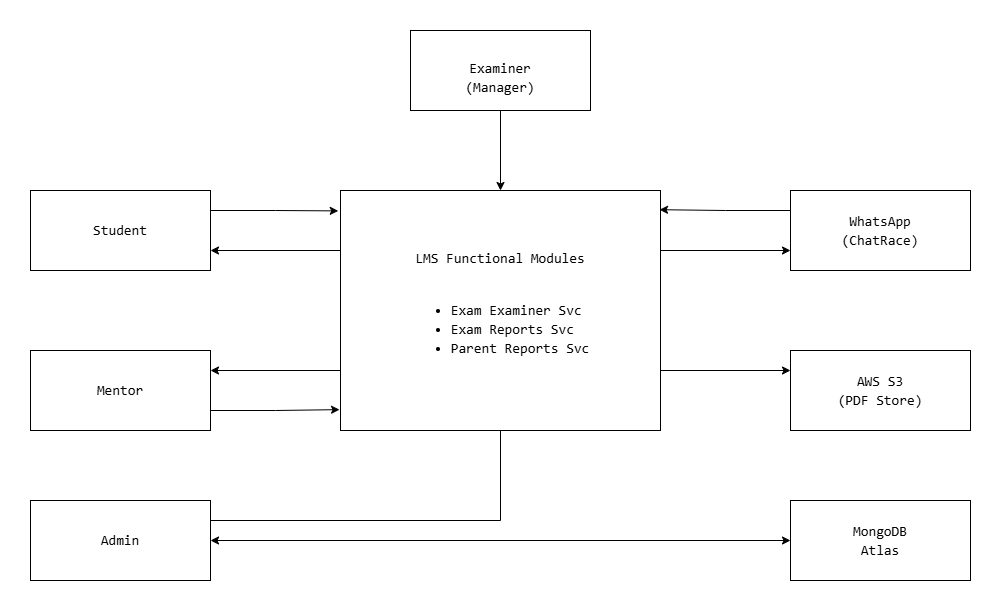

The diagram above was exported from draw.io. Its source (the exported page's mxGraphModel, read from the mxfile embedded in the PNG):
<mxGraphModel dx="1489" dy="940" grid="1" gridSize="10" guides="1" tooltips="1" connect="1" arrows="1" fold="1" page="1" pageScale="1" pageWidth="1169" pageHeight="827" background="#ffffff" math="0" shadow="0">
  <root>
    <mxCell id="0" />
    <mxCell id="1" parent="0" />
    <mxCell id="AzLnClfXqVA4z73QnaY8-3" edge="1" parent="1" source="AzLnClfXqVA4z73QnaY8-1" style="edgeStyle=orthogonalEdgeStyle;rounded=0;orthogonalLoop=1;jettySize=auto;html=1;exitX=0.5;exitY=1;exitDx=0;exitDy=0;entryX=0.5;entryY=0;entryDx=0;entryDy=0;fontColor=light-dark(#000000,#000000);labelBackgroundColor=light-dark(#FFFFFF,#FFFFFF);" target="AzLnClfXqVA4z73QnaY8-2">
      <mxGeometry relative="1" as="geometry" />
    </mxCell>
    <mxCell id="AzLnClfXqVA4z73QnaY8-1" parent="1" style="rounded=0;whiteSpace=wrap;html=1;fontColor=light-dark(#000000,#000000);labelBackgroundColor=light-dark(#FFFFFF,#FFFFFF);" value="&lt;br&gt;&lt;div style=&quot;font-family: Consolas, &amp;quot;Courier New&amp;quot;, monospace; font-weight: normal; font-size: 14px; line-height: 19px; white-space: pre;&quot;&gt;&lt;div&gt;&lt;span style=&quot;&quot;&gt;Examiner&lt;/span&gt;&lt;/div&gt;&lt;/div&gt;&lt;div&gt;&lt;div style=&quot;font-family: Consolas, &amp;quot;Courier New&amp;quot;, monospace; font-size: 14px; line-height: 19px; white-space: pre;&quot;&gt;(Manager)&lt;/div&gt;&lt;/div&gt;" vertex="1">
      <mxGeometry height="80" width="180" x="590" y="60" as="geometry" />
    </mxCell>
    <mxCell id="AzLnClfXqVA4z73QnaY8-7" edge="1" parent="1" source="AzLnClfXqVA4z73QnaY8-2" style="edgeStyle=orthogonalEdgeStyle;rounded=0;orthogonalLoop=1;jettySize=auto;html=1;exitX=0;exitY=0.25;exitDx=0;exitDy=0;entryX=1;entryY=0.75;entryDx=0;entryDy=0;fontColor=light-dark(#000000,#000000);labelBackgroundColor=light-dark(#FFFFFF,#FFFFFF);" target="AzLnClfXqVA4z73QnaY8-4">
      <mxGeometry relative="1" as="geometry" />
    </mxCell>
    <mxCell id="AzLnClfXqVA4z73QnaY8-11" edge="1" parent="1" source="AzLnClfXqVA4z73QnaY8-2" style="edgeStyle=orthogonalEdgeStyle;rounded=0;orthogonalLoop=1;jettySize=auto;html=1;exitX=0;exitY=0.75;exitDx=0;exitDy=0;entryX=1;entryY=0.25;entryDx=0;entryDy=0;fontColor=light-dark(#000000,#000000);labelBackgroundColor=light-dark(#FFFFFF,#FFFFFF);" target="AzLnClfXqVA4z73QnaY8-5">
      <mxGeometry relative="1" as="geometry" />
    </mxCell>
    <mxCell id="AzLnClfXqVA4z73QnaY8-15" edge="1" parent="1" source="AzLnClfXqVA4z73QnaY8-2" style="edgeStyle=orthogonalEdgeStyle;rounded=0;orthogonalLoop=1;jettySize=auto;html=1;exitX=1;exitY=0.75;exitDx=0;exitDy=0;entryX=0;entryY=0.25;entryDx=0;entryDy=0;fontColor=light-dark(#000000,#000000);labelBackgroundColor=light-dark(#FFFFFF,#FFFFFF);" target="AzLnClfXqVA4z73QnaY8-14">
      <mxGeometry relative="1" as="geometry" />
    </mxCell>
    <mxCell id="AzLnClfXqVA4z73QnaY8-16" edge="1" parent="1" source="AzLnClfXqVA4z73QnaY8-2" style="edgeStyle=orthogonalEdgeStyle;rounded=0;orthogonalLoop=1;jettySize=auto;html=1;exitX=1;exitY=0.25;exitDx=0;exitDy=0;entryX=0;entryY=0.75;entryDx=0;entryDy=0;fontColor=light-dark(#000000,#000000);labelBackgroundColor=light-dark(#FFFFFF,#FFFFFF);" target="AzLnClfXqVA4z73QnaY8-13">
      <mxGeometry relative="1" as="geometry" />
    </mxCell>
    <mxCell id="AzLnClfXqVA4z73QnaY8-2" parent="1" style="rounded=0;whiteSpace=wrap;html=1;align=center;fontColor=light-dark(#000000,#000000);labelBackgroundColor=light-dark(#FFFFFF,#FFFFFF);" value="&lt;div style=&quot;font-family: Consolas, &amp;quot;Courier New&amp;quot;, monospace; font-size: 14px; line-height: 19px; white-space: pre;&quot;&gt;LMS Functional Modules&lt;br&gt;&lt;/div&gt;&lt;div style=&quot;font-family: Consolas, &amp;quot;Courier New&amp;quot;, monospace; font-size: 14px; line-height: 19px; white-space: pre;&quot;&gt;&lt;br&gt;&lt;/div&gt;&lt;div style=&quot;font-family: Consolas, &amp;quot;Courier New&amp;quot;, monospace; font-size: 14px; line-height: 19px; white-space: pre;&quot;&gt;&lt;div style=&quot;line-height: 19px;&quot;&gt;&lt;ul&gt;&lt;li style=&quot;text-align: left;&quot;&gt;Exam Examiner Svc&lt;/li&gt;&lt;li style=&quot;text-align: left;&quot;&gt;Exam Reports Svc&lt;/li&gt;&lt;li&gt;Parent Reports Svc&lt;/li&gt;&lt;/ul&gt;&lt;/div&gt;&lt;/div&gt;" vertex="1">
      <mxGeometry height="240" width="320" x="520" y="220" as="geometry" />
    </mxCell>
    <mxCell id="AzLnClfXqVA4z73QnaY8-4" parent="1" style="rounded=0;whiteSpace=wrap;html=1;fontColor=light-dark(#000000,#000000);labelBackgroundColor=light-dark(#FFFFFF,#FFFFFF);" value="&lt;div style=&quot;font-family: Consolas, &amp;quot;Courier New&amp;quot;, monospace; font-size: 14px; line-height: 19px; white-space: pre;&quot;&gt;Student&lt;/div&gt;" vertex="1">
      <mxGeometry height="80" width="180" x="210" y="220" as="geometry" />
    </mxCell>
    <mxCell id="AzLnClfXqVA4z73QnaY8-5" parent="1" style="rounded=0;whiteSpace=wrap;html=1;fontColor=light-dark(#000000,#000000);labelBackgroundColor=light-dark(#FFFFFF,#FFFFFF);" value="&lt;div style=&quot;font-family: Consolas, &amp;quot;Courier New&amp;quot;, monospace; font-size: 14px; line-height: 19px; white-space: pre;&quot;&gt;Mentor&lt;/div&gt;" vertex="1">
      <mxGeometry height="80" width="180" x="210" y="380" as="geometry" />
    </mxCell>
    <mxCell id="AzLnClfXqVA4z73QnaY8-6" edge="1" parent="1" source="AzLnClfXqVA4z73QnaY8-4" style="edgeStyle=orthogonalEdgeStyle;rounded=0;orthogonalLoop=1;jettySize=auto;html=1;exitX=1;exitY=0.25;exitDx=0;exitDy=0;entryX=-0.007;entryY=0.085;entryDx=0;entryDy=0;entryPerimeter=0;fontColor=light-dark(#000000,#000000);labelBackgroundColor=light-dark(#FFFFFF,#FFFFFF);" target="AzLnClfXqVA4z73QnaY8-2">
      <mxGeometry relative="1" as="geometry" />
    </mxCell>
    <mxCell id="AzLnClfXqVA4z73QnaY8-12" edge="1" parent="1" source="AzLnClfXqVA4z73QnaY8-5" style="edgeStyle=orthogonalEdgeStyle;rounded=0;orthogonalLoop=1;jettySize=auto;html=1;exitX=1;exitY=0.75;exitDx=0;exitDy=0;entryX=-0.003;entryY=0.913;entryDx=0;entryDy=0;entryPerimeter=0;fontColor=light-dark(#000000,#000000);labelBackgroundColor=light-dark(#FFFFFF,#FFFFFF);" target="AzLnClfXqVA4z73QnaY8-2">
      <mxGeometry relative="1" as="geometry" />
    </mxCell>
    <mxCell id="AzLnClfXqVA4z73QnaY8-13" parent="1" style="rounded=0;whiteSpace=wrap;html=1;fontColor=light-dark(#000000,#000000);labelBackgroundColor=light-dark(#FFFFFF,#FFFFFF);" value="&lt;div style=&quot;font-family: Consolas, &amp;quot;Courier New&amp;quot;, monospace; font-size: 14px; line-height: 19px; white-space: pre;&quot;&gt;&lt;div style=&quot;line-height: 19px;&quot;&gt;WhatsApp&lt;/div&gt;&lt;div style=&quot;line-height: 19px;&quot;&gt;&lt;div style=&quot;line-height: 19px;&quot;&gt;(ChatRace)&lt;/div&gt;&lt;/div&gt;&lt;/div&gt;" vertex="1">
      <mxGeometry height="80" width="180" x="970" y="220" as="geometry" />
    </mxCell>
    <mxCell id="AzLnClfXqVA4z73QnaY8-14" parent="1" style="rounded=0;whiteSpace=wrap;html=1;fontColor=light-dark(#000000,#000000);labelBackgroundColor=light-dark(#FFFFFF,#FFFFFF);" value="&lt;div style=&quot;font-family: Consolas, &amp;quot;Courier New&amp;quot;, monospace; font-size: 14px; line-height: 19px; white-space: pre;&quot;&gt;&lt;div style=&quot;line-height: 19px;&quot;&gt;AWS S3&lt;/div&gt;&lt;div style=&quot;line-height: 19px;&quot;&gt;&lt;div style=&quot;line-height: 19px;&quot;&gt;(PDF Store)&lt;/div&gt;&lt;/div&gt;&lt;/div&gt;" vertex="1">
      <mxGeometry height="80" width="180" x="970" y="380" as="geometry" />
    </mxCell>
    <mxCell id="AzLnClfXqVA4z73QnaY8-17" edge="1" parent="1" source="AzLnClfXqVA4z73QnaY8-13" style="edgeStyle=orthogonalEdgeStyle;rounded=0;orthogonalLoop=1;jettySize=auto;html=1;exitX=0;exitY=0.25;exitDx=0;exitDy=0;entryX=0.997;entryY=0.08;entryDx=0;entryDy=0;entryPerimeter=0;fontColor=light-dark(#000000,#000000);labelBackgroundColor=light-dark(#FFFFFF,#FFFFFF);" target="AzLnClfXqVA4z73QnaY8-2">
      <mxGeometry relative="1" as="geometry" />
    </mxCell>
    <mxCell id="AzLnClfXqVA4z73QnaY8-18" parent="1" style="rounded=0;whiteSpace=wrap;html=1;fontColor=light-dark(#000000,#000000);labelBackgroundColor=light-dark(#FFFFFF,#FFFFFF);" value="&lt;div style=&quot;font-family: Consolas, &amp;quot;Courier New&amp;quot;, monospace; font-size: 14px; line-height: 19px; white-space: pre;&quot;&gt;&lt;div style=&quot;line-height: 19px;&quot;&gt;&lt;div style=&quot;line-height: 19px;&quot;&gt;MongoDB&lt;/div&gt;&lt;div style=&quot;line-height: 19px;&quot;&gt;&lt;div style=&quot;line-height: 19px;&quot;&gt;Atlas&lt;/div&gt;&lt;/div&gt;&lt;/div&gt;&lt;/div&gt;" vertex="1">
      <mxGeometry height="80" width="180" x="970" y="530" as="geometry" />
    </mxCell>
    <mxCell id="AzLnClfXqVA4z73QnaY8-19" parent="1" style="rounded=0;whiteSpace=wrap;html=1;fontColor=light-dark(#000000,#000000);labelBackgroundColor=light-dark(#FFFFFF,#FFFFFF);" value="&lt;div style=&quot;font-family: Consolas, &amp;quot;Courier New&amp;quot;, monospace; font-size: 14px; line-height: 19px; white-space: pre;&quot;&gt;&lt;div style=&quot;line-height: 19px;&quot;&gt;Admin&lt;/div&gt;&lt;/div&gt;" vertex="1">
      <mxGeometry height="80" width="180" x="210" y="530" as="geometry" />
    </mxCell>
    <mxCell id="AzLnClfXqVA4z73QnaY8-20" edge="1" parent="1" source="AzLnClfXqVA4z73QnaY8-19" style="endArrow=classic;startArrow=classic;html=1;rounded=0;exitX=1;exitY=0.5;exitDx=0;exitDy=0;entryX=0;entryY=0.5;entryDx=0;entryDy=0;fontColor=light-dark(#000000,#000000);labelBackgroundColor=light-dark(#FFFFFF,#FFFFFF);" target="AzLnClfXqVA4z73QnaY8-18" value="">
      <mxGeometry height="50" relative="1" width="50" as="geometry">
        <mxPoint x="480" y="610" as="sourcePoint" />
        <mxPoint x="530" y="560" as="targetPoint" />
      </mxGeometry>
    </mxCell>
    <mxCell id="AzLnClfXqVA4z73QnaY8-21" edge="1" parent="1" source="AzLnClfXqVA4z73QnaY8-19" style="endArrow=none;html=1;rounded=0;entryX=0.5;entryY=1;entryDx=0;entryDy=0;exitX=1;exitY=0.25;exitDx=0;exitDy=0;fontColor=light-dark(#000000,#000000);labelBackgroundColor=light-dark(#FFFFFF,#FFFFFF);" target="AzLnClfXqVA4z73QnaY8-2" value="">
      <mxGeometry height="50" relative="1" width="50" as="geometry">
        <Array as="points">
          <mxPoint x="680" y="550" />
        </Array>
        <mxPoint x="620" y="540" as="sourcePoint" />
        <mxPoint x="670" y="490" as="targetPoint" />
      </mxGeometry>
    </mxCell>
  </root>
</mxGraphModel>